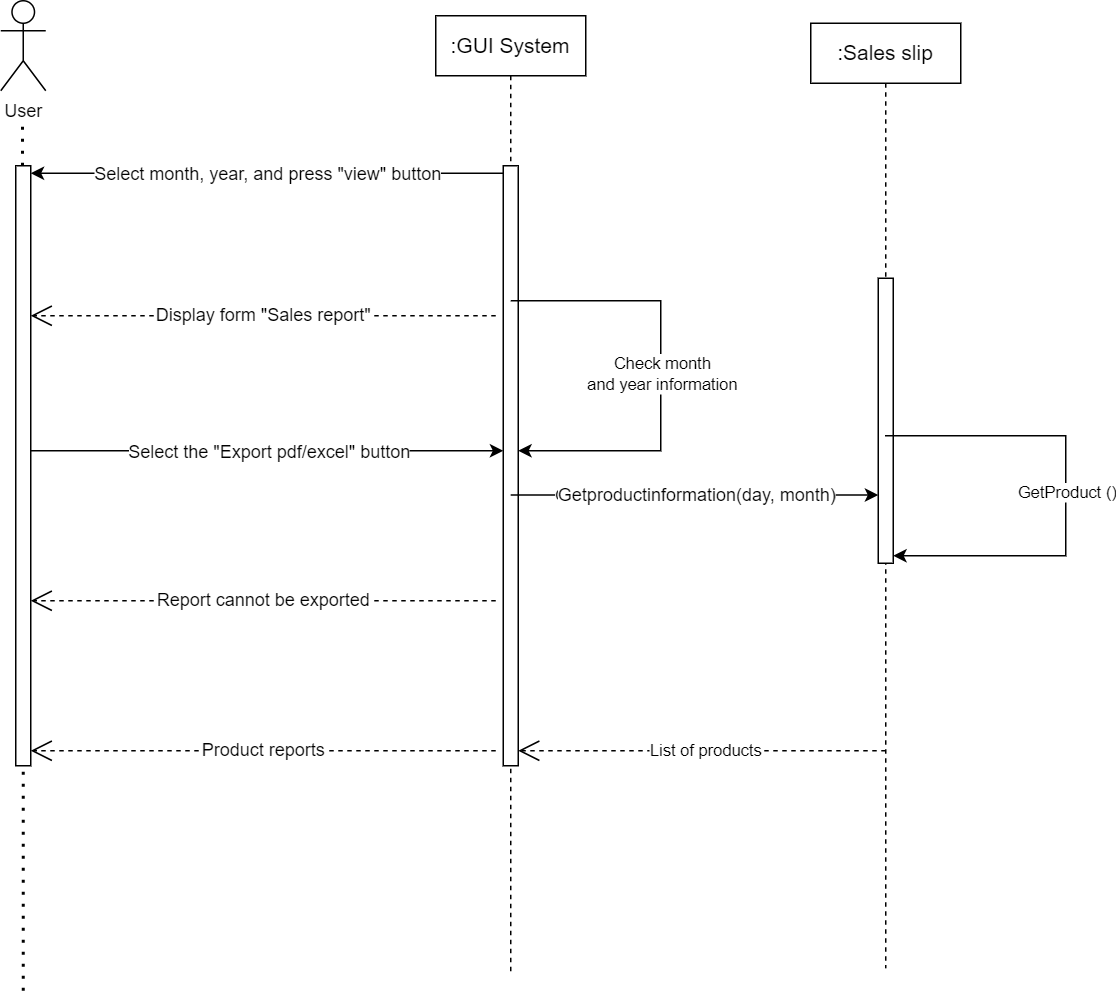

The diagram above was exported from draw.io. Its source (the exported page's mxGraphModel, read from the mxfile embedded in the PNG):
<mxGraphModel dx="1434" dy="738" grid="1" gridSize="10" guides="1" tooltips="1" connect="1" arrows="1" fold="1" page="1" pageScale="1" pageWidth="850" pageHeight="1100" math="0" shadow="0">
  <root>
    <mxCell id="0" />
    <mxCell id="1" parent="0" />
    <mxCell id="aM9ryv3xv72pqoxQDRHE-1" value="&lt;font style=&quot;font-size: 14px;&quot;&gt;:GUI System&lt;/font&gt;" style="shape=umlLifeline;perimeter=lifelinePerimeter;whiteSpace=wrap;html=1;container=0;dropTarget=0;collapsible=0;recursiveResize=0;outlineConnect=0;portConstraint=eastwest;newEdgeStyle={&quot;edgeStyle&quot;:&quot;elbowEdgeStyle&quot;,&quot;elbow&quot;:&quot;vertical&quot;,&quot;curved&quot;:0,&quot;rounded&quot;:0};" parent="1" vertex="1">
      <mxGeometry x="470" y="50" width="100" height="640" as="geometry" />
    </mxCell>
    <mxCell id="gtGOK_TZpj0-PDY4ioSy-6" value="" style="html=1;points=[[0,0,0,0,5],[0,1,0,0,-5],[1,0,0,0,5],[1,1,0,0,-5]];perimeter=orthogonalPerimeter;outlineConnect=0;targetShapes=umlLifeline;portConstraint=eastwest;newEdgeStyle={&quot;curved&quot;:0,&quot;rounded&quot;:0};" vertex="1" parent="aM9ryv3xv72pqoxQDRHE-1">
      <mxGeometry x="45" y="100" width="10" height="400" as="geometry" />
    </mxCell>
    <mxCell id="aM9ryv3xv72pqoxQDRHE-5" value="&lt;font style=&quot;font-size: 14px;&quot;&gt;:Sales slip&lt;/font&gt;" style="shape=umlLifeline;perimeter=lifelinePerimeter;whiteSpace=wrap;html=1;container=0;dropTarget=0;collapsible=0;recursiveResize=0;outlineConnect=0;portConstraint=eastwest;newEdgeStyle={&quot;edgeStyle&quot;:&quot;elbowEdgeStyle&quot;,&quot;elbow&quot;:&quot;vertical&quot;,&quot;curved&quot;:0,&quot;rounded&quot;:0};" parent="1" vertex="1">
      <mxGeometry x="720" y="55" width="100" height="630" as="geometry" />
    </mxCell>
    <mxCell id="gtGOK_TZpj0-PDY4ioSy-22" value="" style="html=1;points=[[0,0,0,0,5],[0,1,0,0,-5],[1,0,0,0,5],[1,1,0,0,-5]];perimeter=orthogonalPerimeter;outlineConnect=0;targetShapes=umlLifeline;portConstraint=eastwest;newEdgeStyle={&quot;curved&quot;:0,&quot;rounded&quot;:0};" vertex="1" parent="aM9ryv3xv72pqoxQDRHE-5">
      <mxGeometry x="45" y="170" width="10" height="190" as="geometry" />
    </mxCell>
    <mxCell id="gtGOK_TZpj0-PDY4ioSy-25" value="" style="endArrow=classic;html=1;rounded=0;entryX=1;entryY=1;entryDx=0;entryDy=-5;entryPerimeter=0;" edge="1" parent="aM9ryv3xv72pqoxQDRHE-5" source="aM9ryv3xv72pqoxQDRHE-5" target="gtGOK_TZpj0-PDY4ioSy-22">
      <mxGeometry relative="1" as="geometry">
        <mxPoint x="70" y="274.97" as="sourcePoint" />
        <mxPoint x="60" y="355" as="targetPoint" />
        <Array as="points">
          <mxPoint x="110" y="274.97" />
          <mxPoint x="170" y="274.97" />
          <mxPoint x="170" y="354.97" />
        </Array>
      </mxGeometry>
    </mxCell>
    <mxCell id="gtGOK_TZpj0-PDY4ioSy-26" value="GetProduct ()" style="edgeLabel;resizable=0;html=1;align=center;verticalAlign=middle;" connectable="0" vertex="1" parent="gtGOK_TZpj0-PDY4ioSy-25">
      <mxGeometry relative="1" as="geometry" />
    </mxCell>
    <mxCell id="gtGOK_TZpj0-PDY4ioSy-1" value="User" style="shape=umlActor;verticalLabelPosition=bottom;verticalAlign=top;html=1;outlineConnect=0;" vertex="1" parent="1">
      <mxGeometry x="180" y="40" width="30" height="60" as="geometry" />
    </mxCell>
    <mxCell id="gtGOK_TZpj0-PDY4ioSy-2" value="" style="endArrow=none;dashed=1;html=1;dashPattern=1 3;strokeWidth=2;rounded=0;" edge="1" parent="1" source="gtGOK_TZpj0-PDY4ioSy-4">
      <mxGeometry width="50" height="50" relative="1" as="geometry">
        <mxPoint x="195" y="700" as="sourcePoint" />
        <mxPoint x="194.5" y="120" as="targetPoint" />
      </mxGeometry>
    </mxCell>
    <mxCell id="gtGOK_TZpj0-PDY4ioSy-5" value="" style="endArrow=none;dashed=1;html=1;dashPattern=1 3;strokeWidth=2;rounded=0;" edge="1" parent="1" target="gtGOK_TZpj0-PDY4ioSy-4">
      <mxGeometry width="50" height="50" relative="1" as="geometry">
        <mxPoint x="195" y="700" as="sourcePoint" />
        <mxPoint x="194.5" y="120" as="targetPoint" />
      </mxGeometry>
    </mxCell>
    <mxCell id="gtGOK_TZpj0-PDY4ioSy-4" value="" style="html=1;points=[[0,0,0,0,5],[0,1,0,0,-5],[1,0,0,0,5],[1,1,0,0,-5]];perimeter=orthogonalPerimeter;outlineConnect=0;targetShapes=umlLifeline;portConstraint=eastwest;newEdgeStyle={&quot;curved&quot;:0,&quot;rounded&quot;:0};" vertex="1" parent="1">
      <mxGeometry x="190" y="150" width="10" height="400" as="geometry" />
    </mxCell>
    <mxCell id="gtGOK_TZpj0-PDY4ioSy-7" value="" style="endArrow=classic;html=1;rounded=0;exitX=0;exitY=0;exitDx=0;exitDy=5;exitPerimeter=0;entryX=1;entryY=0;entryDx=0;entryDy=5;entryPerimeter=0;" edge="1" parent="1" source="gtGOK_TZpj0-PDY4ioSy-6" target="gtGOK_TZpj0-PDY4ioSy-4">
      <mxGeometry relative="1" as="geometry">
        <mxPoint x="370" y="380" as="sourcePoint" />
        <mxPoint x="470" y="380" as="targetPoint" />
      </mxGeometry>
    </mxCell>
    <mxCell id="gtGOK_TZpj0-PDY4ioSy-8" value="&lt;font style=&quot;font-size: 12px;&quot;&gt;Select month, year, and press &quot;view&quot; button&lt;/font&gt;" style="edgeLabel;resizable=0;html=1;align=center;verticalAlign=middle;" connectable="0" vertex="1" parent="gtGOK_TZpj0-PDY4ioSy-7">
      <mxGeometry relative="1" as="geometry" />
    </mxCell>
    <mxCell id="gtGOK_TZpj0-PDY4ioSy-10" value="&lt;font style=&quot;font-size: 12px;&quot;&gt;Display form &quot;Sales report&quot;&lt;/font&gt;" style="endArrow=open;endSize=12;dashed=1;html=1;rounded=0;" edge="1" parent="1">
      <mxGeometry width="160" relative="1" as="geometry">
        <mxPoint x="510" y="250" as="sourcePoint" />
        <mxPoint x="200" y="250" as="targetPoint" />
      </mxGeometry>
    </mxCell>
    <mxCell id="gtGOK_TZpj0-PDY4ioSy-11" value="" style="endArrow=classic;html=1;rounded=0;" edge="1" parent="1" target="gtGOK_TZpj0-PDY4ioSy-6">
      <mxGeometry relative="1" as="geometry">
        <mxPoint x="200" y="340" as="sourcePoint" />
        <mxPoint x="510" y="340" as="targetPoint" />
      </mxGeometry>
    </mxCell>
    <mxCell id="gtGOK_TZpj0-PDY4ioSy-12" value="&lt;font style=&quot;font-size: 12px;&quot;&gt;Select the &quot;Export pdf/excel&quot; button&lt;/font&gt;" style="edgeLabel;resizable=0;html=1;align=center;verticalAlign=middle;" connectable="0" vertex="1" parent="gtGOK_TZpj0-PDY4ioSy-11">
      <mxGeometry relative="1" as="geometry" />
    </mxCell>
    <mxCell id="gtGOK_TZpj0-PDY4ioSy-18" value="&lt;font style=&quot;font-size: 12px;&quot;&gt;Report cannot be exported&lt;/font&gt;" style="endArrow=open;endSize=12;dashed=1;html=1;rounded=0;" edge="1" parent="1">
      <mxGeometry width="160" relative="1" as="geometry">
        <mxPoint x="510" y="440" as="sourcePoint" />
        <mxPoint x="200" y="440" as="targetPoint" />
      </mxGeometry>
    </mxCell>
    <mxCell id="gtGOK_TZpj0-PDY4ioSy-19" value="&lt;font style=&quot;font-size: 12px;&quot;&gt;Product reports&lt;/font&gt;" style="endArrow=open;endSize=12;dashed=1;html=1;rounded=0;" edge="1" parent="1">
      <mxGeometry width="160" relative="1" as="geometry">
        <mxPoint x="510" y="540" as="sourcePoint" />
        <mxPoint x="200" y="540" as="targetPoint" />
      </mxGeometry>
    </mxCell>
    <mxCell id="gtGOK_TZpj0-PDY4ioSy-20" value="" style="endArrow=classic;html=1;rounded=0;" edge="1" parent="1" target="gtGOK_TZpj0-PDY4ioSy-6">
      <mxGeometry relative="1" as="geometry">
        <mxPoint x="520" y="240" as="sourcePoint" />
        <mxPoint x="525" y="320" as="targetPoint" />
        <Array as="points">
          <mxPoint x="620" y="240" />
          <mxPoint x="620" y="340" />
        </Array>
      </mxGeometry>
    </mxCell>
    <mxCell id="gtGOK_TZpj0-PDY4ioSy-21" value="Check month &lt;br&gt;and year information" style="edgeLabel;resizable=0;html=1;align=center;verticalAlign=middle;" connectable="0" vertex="1" parent="gtGOK_TZpj0-PDY4ioSy-20">
      <mxGeometry relative="1" as="geometry" />
    </mxCell>
    <mxCell id="gtGOK_TZpj0-PDY4ioSy-23" value="Get sales slip information (day, month)" style="endArrow=classic;html=1;rounded=0;" edge="1" parent="1" target="gtGOK_TZpj0-PDY4ioSy-22">
      <mxGeometry relative="1" as="geometry">
        <mxPoint x="520" y="369.5" as="sourcePoint" />
        <mxPoint x="750" y="370" as="targetPoint" />
      </mxGeometry>
    </mxCell>
    <mxCell id="gtGOK_TZpj0-PDY4ioSy-24" value="&lt;font style=&quot;font-size: 12px;&quot;&gt;Getproductinformation(day, month)&lt;/font&gt;" style="edgeLabel;resizable=0;html=1;align=center;verticalAlign=middle;" connectable="0" vertex="1" parent="gtGOK_TZpj0-PDY4ioSy-23">
      <mxGeometry relative="1" as="geometry" />
    </mxCell>
    <mxCell id="gtGOK_TZpj0-PDY4ioSy-27" value="List of products" style="endArrow=open;endSize=12;dashed=1;html=1;rounded=0;" edge="1" parent="1" target="gtGOK_TZpj0-PDY4ioSy-6">
      <mxGeometry x="-0.0204" width="160" relative="1" as="geometry">
        <mxPoint x="770" y="540" as="sourcePoint" />
        <mxPoint x="530" y="540" as="targetPoint" />
        <mxPoint as="offset" />
      </mxGeometry>
    </mxCell>
  </root>
</mxGraphModel>